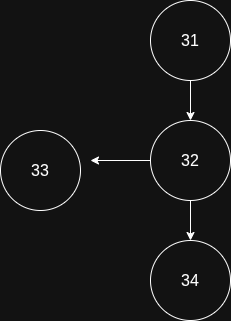

The diagram above was exported from draw.io. Its source (the exported page's mxGraphModel, read from the mxfile embedded in the PNG):
<mxGraphModel dx="1348" dy="759" grid="1" gridSize="10" guides="1" tooltips="1" connect="1" arrows="1" fold="1" page="1" pageScale="1" pageWidth="827" pageHeight="1169" math="0" shadow="0">
  <root>
    <mxCell id="0" />
    <mxCell id="1" parent="0" />
    <mxCell id="8uQJRwqmZ9QLLaJupH41-13" edge="1" parent="1" source="8uQJRwqmZ9QLLaJupH41-6" style="edgeStyle=orthogonalEdgeStyle;rounded=0;orthogonalLoop=1;jettySize=auto;html=1;entryX=0.5;entryY=0;entryDx=0;entryDy=0;" target="8uQJRwqmZ9QLLaJupH41-7">
      <mxGeometry relative="1" as="geometry" />
    </mxCell>
    <mxCell id="8uQJRwqmZ9QLLaJupH41-6" parent="1" style="ellipse;whiteSpace=wrap;html=1;aspect=fixed;" value="&lt;font style=&quot;font-size: 16px;&quot;&gt;31&lt;/font&gt;" vertex="1">
      <mxGeometry height="80" width="80" x="250" y="30" as="geometry" />
    </mxCell>
    <mxCell id="8uQJRwqmZ9QLLaJupH41-11" edge="1" parent="1" source="8uQJRwqmZ9QLLaJupH41-7" style="edgeStyle=orthogonalEdgeStyle;rounded=0;orthogonalLoop=1;jettySize=auto;html=1;">
      <mxGeometry relative="1" as="geometry">
        <mxPoint x="190" y="190" as="targetPoint" />
      </mxGeometry>
    </mxCell>
    <mxCell id="8uQJRwqmZ9QLLaJupH41-14" edge="1" parent="1" source="8uQJRwqmZ9QLLaJupH41-7" style="edgeStyle=orthogonalEdgeStyle;rounded=0;orthogonalLoop=1;jettySize=auto;html=1;entryX=0.5;entryY=0;entryDx=0;entryDy=0;" target="8uQJRwqmZ9QLLaJupH41-9">
      <mxGeometry relative="1" as="geometry" />
    </mxCell>
    <mxCell id="8uQJRwqmZ9QLLaJupH41-7" parent="1" style="ellipse;whiteSpace=wrap;html=1;aspect=fixed;" value="&lt;font style=&quot;font-size: 16px;&quot;&gt;32&lt;/font&gt;" vertex="1">
      <mxGeometry height="80" width="80" x="250" y="150" as="geometry" />
    </mxCell>
    <mxCell id="8uQJRwqmZ9QLLaJupH41-8" parent="1" style="ellipse;whiteSpace=wrap;html=1;aspect=fixed;" value="&lt;font style=&quot;font-size: 16px;&quot;&gt;33&lt;/font&gt;" vertex="1">
      <mxGeometry height="80" width="80" x="100" y="160" as="geometry" />
    </mxCell>
    <mxCell id="8uQJRwqmZ9QLLaJupH41-9" parent="1" style="ellipse;whiteSpace=wrap;html=1;aspect=fixed;" value="&lt;font style=&quot;font-size: 16px;&quot;&gt;34&lt;/font&gt;" vertex="1">
      <mxGeometry height="80" width="80" x="250" y="270" as="geometry" />
    </mxCell>
  </root>
</mxGraphModel>